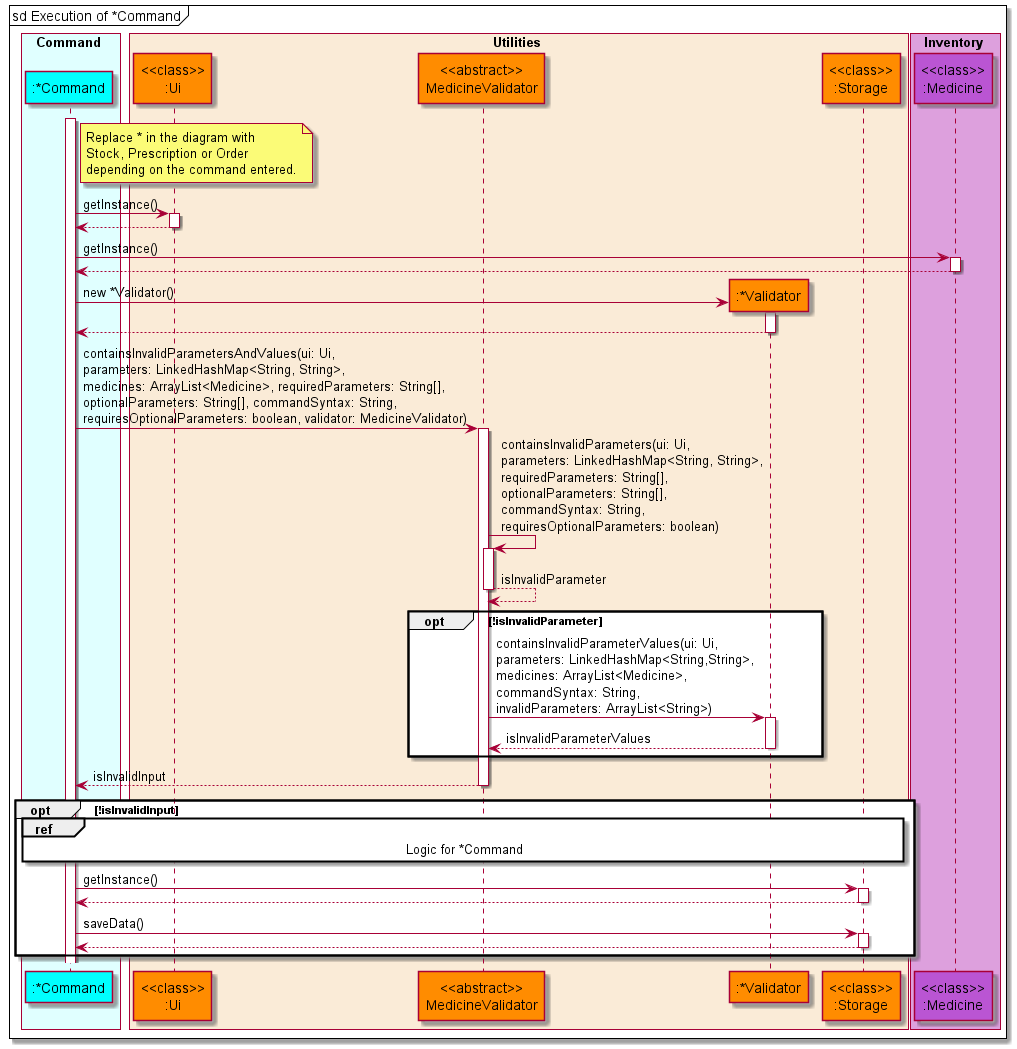

The diagram above was rendered by PlantUML. Its source (embedded in the PNG):
@startuml ContainValidParametersAndValuesSequenceDiagram
'https://plantuml.com/sequence-diagram

!include style.puml

box Command COLOR_COMMAND_BOX
    participant ":*Command" as command COLOR_COMMAND
end box

box Utilities COLOR_UTILITIES_BOX
    participant "<<class>>\n:Ui" as ui COLOR_UTILITIES
    participant "<<abstract>>\nMedicineValidator" as medicinevalidator COLOR_UTILITIES
    participant ":*Validator" as xvalidator COLOR_UTILITIES
    participant "<<class>>\n:Storage" as storage COLOR_UTILITIES
end box

box Inventory COLOR_INVENTORY_BOX
    participant "<<class>>\n:Medicine" as medicine COLOR_INVENTORY
end box

autoactivate on
mainFrame sd Execution of *Command
note right of command
Replace * in the diagram with
Stock, Prescription or Order
depending on the command entered.
end note
activate command
    command -> ui: getInstance()
    command <-- ui
    command -> medicine: getInstance()
    command <-- medicine
    create xvalidator
    command -> xvalidator: new *Validator()
    command <-- xvalidator
    command -> medicinevalidator: containsInvalidParametersAndValues(ui: Ui,\nparameters: LinkedHashMap<String, String>,\nmedicines: ArrayList<Medicine>, requiredParameters: String[],\noptionalParameters: String[], commandSyntax: String,\nrequiresOptionalParameters: boolean, validator: MedicineValidator)
        medicinevalidator -> medicinevalidator: containsInvalidParameters(ui: Ui,\nparameters: LinkedHashMap<String, String>,\nrequiredParameters: String[],\noptionalParameters: String[],\ncommandSyntax: String,\nrequiresOptionalParameters: boolean)
        medicinevalidator --> medicinevalidator: isInvalidParameter
        opt !isInvalidParameter
            medicinevalidator -> xvalidator: containsInvalidParameterValues(ui: Ui,\nparameters: LinkedHashMap<String,String>,\nmedicines: ArrayList<Medicine>,\ncommandSyntax: String,\ninvalidParameters: ArrayList<String>)
            medicinevalidator <-- xvalidator: isInvalidParameterValues
        end
        command <-- medicinevalidator: isInvalidInput
        opt !isInvalidInput
            ref over command, storage
                Logic for *Command
            end ref
            command -> storage: getInstance()
            command <-- storage
            command -> storage: saveData()
            command <-- storage
        end


@enduml